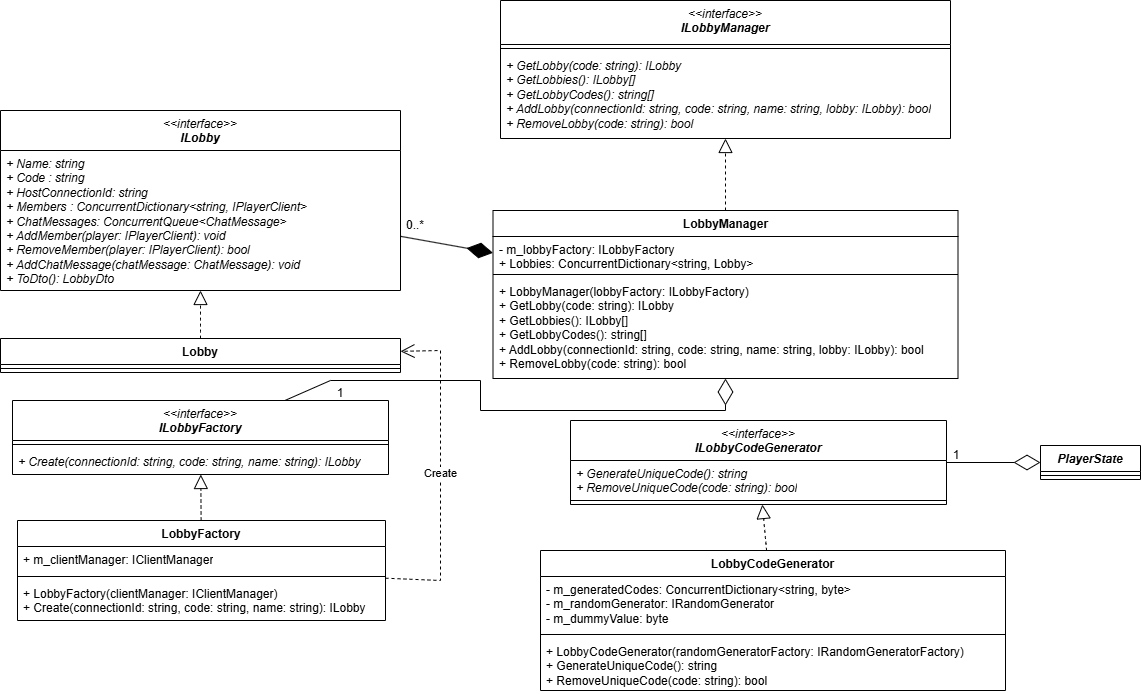

The diagram above was exported from draw.io. Its source (the exported page's mxGraphModel, read from the mxfile embedded in the PNG):
<mxGraphModel dx="3683" dy="1833" grid="1" gridSize="10" guides="1" tooltips="1" connect="1" arrows="1" fold="1" page="1" pageScale="1" pageWidth="827" pageHeight="1169" math="0" shadow="0">
  <root>
    <mxCell id="0" />
    <mxCell id="1" parent="0" />
    <mxCell id="2" parent="1" style="swimlane;fontStyle=1;align=center;verticalAlign=top;childLayout=stackLayout;horizontal=1;startSize=26;horizontalStack=0;resizeParent=1;resizeParentMax=0;resizeLast=0;collapsible=1;marginBottom=0;whiteSpace=wrap;html=1;" value="Lobby" vertex="1">
      <mxGeometry height="34" width="400" x="390" y="1858" as="geometry" />
    </mxCell>
    <mxCell id="3" parent="2" style="line;strokeWidth=1;fillColor=none;align=left;verticalAlign=middle;spacingTop=-1;spacingLeft=3;spacingRight=3;rotatable=0;labelPosition=right;points=[];portConstraint=eastwest;strokeColor=inherit;" value="" vertex="1">
      <mxGeometry height="8" width="400" y="26" as="geometry" />
    </mxCell>
    <mxCell id="4" parent="1" style="swimlane;fontStyle=1;align=center;verticalAlign=top;childLayout=stackLayout;horizontal=1;startSize=26;horizontalStack=0;resizeParent=1;resizeParentMax=0;resizeLast=0;collapsible=1;marginBottom=0;whiteSpace=wrap;html=1;" value="LobbyManager" vertex="1">
      <mxGeometry height="168" width="465" x="882.5" y="1730" as="geometry" />
    </mxCell>
    <mxCell id="5" parent="4" style="text;strokeColor=none;fillColor=none;align=left;verticalAlign=top;spacingLeft=4;spacingRight=4;overflow=hidden;rotatable=0;points=[[0,0.5],[1,0.5]];portConstraint=eastwest;whiteSpace=wrap;html=1;" value="&lt;div&gt;-&amp;nbsp;m_lobbyFactory:&amp;nbsp;ILobbyFactory&lt;/div&gt;+ Lobbies: ConcurrentDictionary&amp;lt;string, Lobby&amp;gt;" vertex="1">
      <mxGeometry height="34" width="465" y="26" as="geometry" />
    </mxCell>
    <mxCell id="6" parent="4" style="line;strokeWidth=1;fillColor=none;align=left;verticalAlign=middle;spacingTop=-1;spacingLeft=3;spacingRight=3;rotatable=0;labelPosition=right;points=[];portConstraint=eastwest;strokeColor=inherit;" value="" vertex="1">
      <mxGeometry height="8" width="465" y="60" as="geometry" />
    </mxCell>
    <mxCell id="7" parent="4" style="text;strokeColor=none;fillColor=none;align=left;verticalAlign=top;spacingLeft=4;spacingRight=4;overflow=hidden;rotatable=0;points=[[0,0.5],[1,0.5]];portConstraint=eastwest;whiteSpace=wrap;html=1;" value="+ LobbyManager(lobbyFactory: ILobbyFactory)&lt;div&gt;&lt;div&gt;+ GetLobby(code: string): ILobby&lt;/div&gt;&lt;div&gt;+ GetLobbies(): ILobby[]&lt;/div&gt;&lt;div&gt;+ GetLobbyCodes(): string[]&lt;/div&gt;&lt;div&gt;+ AddLobby(connectionId: string, code: string, name: string, lobby: ILobby): bool&lt;/div&gt;&lt;div&gt;+ RemoveLobby(code: string): bool&lt;/div&gt;&lt;/div&gt;" vertex="1">
      <mxGeometry height="100" width="465" y="68" as="geometry" />
    </mxCell>
    <mxCell id="8" parent="1" style="swimlane;fontStyle=1;align=center;verticalAlign=top;childLayout=stackLayout;horizontal=1;startSize=26;horizontalStack=0;resizeParent=1;resizeParentMax=0;resizeLast=0;collapsible=1;marginBottom=0;whiteSpace=wrap;html=1;" value="LobbyFactory" vertex="1">
      <mxGeometry height="100" width="368" x="407" y="2040" as="geometry" />
    </mxCell>
    <mxCell id="9" parent="8" style="text;strokeColor=none;fillColor=none;align=left;verticalAlign=top;spacingLeft=4;spacingRight=4;overflow=hidden;rotatable=0;points=[[0,0.5],[1,0.5]];portConstraint=eastwest;whiteSpace=wrap;html=1;" value="+ m_clientManager: IClientManager" vertex="1">
      <mxGeometry height="26" width="368" y="26" as="geometry" />
    </mxCell>
    <mxCell id="10" parent="8" style="line;strokeWidth=1;fillColor=none;align=left;verticalAlign=middle;spacingTop=-1;spacingLeft=3;spacingRight=3;rotatable=0;labelPosition=right;points=[];portConstraint=eastwest;strokeColor=inherit;" value="" vertex="1">
      <mxGeometry height="8" width="368" y="52" as="geometry" />
    </mxCell>
    <mxCell id="11" parent="8" style="text;strokeColor=none;fillColor=none;align=left;verticalAlign=top;spacingLeft=4;spacingRight=4;overflow=hidden;rotatable=0;points=[[0,0.5],[1,0.5]];portConstraint=eastwest;whiteSpace=wrap;html=1;" value="&lt;div&gt;+&amp;nbsp;&lt;span style=&quot;background-color: transparent;&quot;&gt;LobbyFactory(&lt;/span&gt;&lt;span style=&quot;background-color: transparent;&quot;&gt;clientManager:&amp;nbsp;&lt;/span&gt;&lt;span style=&quot;background-color: transparent;&quot;&gt;IClientManager&lt;/span&gt;&lt;span style=&quot;background-color: transparent; color: light-dark(rgb(0, 0, 0), rgb(255, 255, 255));&quot;&gt;)&lt;/span&gt;&lt;/div&gt;+ Create(connectionId: string, code: string,&amp;nbsp;name: string): ILobby" vertex="1">
      <mxGeometry height="40" width="368" y="60" as="geometry" />
    </mxCell>
    <mxCell id="12" parent="1" style="swimlane;fontStyle=1;align=center;verticalAlign=top;childLayout=stackLayout;horizontal=1;startSize=40;horizontalStack=0;resizeParent=1;resizeParentMax=0;resizeLast=0;collapsible=1;marginBottom=0;whiteSpace=wrap;html=1;" value="&lt;div&gt;&lt;i style=&quot;font-weight: normal;&quot;&gt;&amp;lt;&amp;lt;interface&amp;gt;&amp;gt;&lt;/i&gt;&lt;i&gt;&lt;/i&gt;&lt;/div&gt;&lt;i&gt;ILobbyFactory&lt;/i&gt;" vertex="1">
      <mxGeometry height="74" width="376" x="402" y="1920" as="geometry" />
    </mxCell>
    <mxCell id="13" parent="12" style="line;strokeWidth=1;fillColor=none;align=left;verticalAlign=middle;spacingTop=-1;spacingLeft=3;spacingRight=3;rotatable=0;labelPosition=right;points=[];portConstraint=eastwest;strokeColor=inherit;" value="" vertex="1">
      <mxGeometry height="8" width="376" y="40" as="geometry" />
    </mxCell>
    <mxCell id="14" parent="12" style="text;strokeColor=none;fillColor=none;align=left;verticalAlign=top;spacingLeft=4;spacingRight=4;overflow=hidden;rotatable=0;points=[[0,0.5],[1,0.5]];portConstraint=eastwest;whiteSpace=wrap;html=1;" value="&lt;i&gt;+ Create(connectionId: string, code&lt;/i&gt;&lt;i&gt;: string,&amp;nbsp;&lt;/i&gt;&lt;i&gt;name: string&lt;/i&gt;&lt;i&gt;): ILobby&lt;/i&gt;" vertex="1">
      <mxGeometry height="26" width="376" y="48" as="geometry" />
    </mxCell>
    <mxCell id="15" edge="1" parent="1" source="8" style="endArrow=block;dashed=1;endFill=0;endSize=12;html=1;rounded=0;" target="12" value="">
      <mxGeometry relative="1" width="160" as="geometry">
        <mxPoint x="640" y="1710" as="sourcePoint" />
        <mxPoint x="800" y="1710" as="targetPoint" />
      </mxGeometry>
    </mxCell>
    <mxCell id="16" parent="1" style="swimlane;fontStyle=1;align=center;verticalAlign=top;childLayout=stackLayout;horizontal=1;startSize=44;horizontalStack=0;resizeParent=1;resizeParentMax=0;resizeLast=0;collapsible=1;marginBottom=0;whiteSpace=wrap;html=1;" value="&lt;div&gt;&lt;i style=&quot;font-weight: normal;&quot;&gt;&amp;lt;&amp;lt;interface&amp;gt;&amp;gt;&lt;/i&gt;&lt;i&gt;&lt;/i&gt;&lt;/div&gt;&lt;i&gt;ILobbyManager&lt;/i&gt;" vertex="1">
      <mxGeometry height="138" width="450" x="890" y="1520" as="geometry" />
    </mxCell>
    <mxCell id="17" parent="16" style="line;strokeWidth=1;fillColor=none;align=left;verticalAlign=middle;spacingTop=-1;spacingLeft=3;spacingRight=3;rotatable=0;labelPosition=right;points=[];portConstraint=eastwest;strokeColor=inherit;" value="" vertex="1">
      <mxGeometry height="8" width="450" y="44" as="geometry" />
    </mxCell>
    <mxCell id="18" parent="16" style="text;strokeColor=none;fillColor=none;align=left;verticalAlign=top;spacingLeft=4;spacingRight=4;overflow=hidden;rotatable=0;points=[[0,0.5],[1,0.5]];portConstraint=eastwest;whiteSpace=wrap;html=1;" value="&lt;div&gt;&lt;i&gt;+ GetLobby(code: string): ILobby&lt;/i&gt;&lt;/div&gt;&lt;div&gt;&lt;i&gt;+ GetLobbies(): ILobby[]&lt;/i&gt;&lt;/div&gt;&lt;div&gt;&lt;i&gt;+ GetLobbyCodes(): string[]&lt;/i&gt;&lt;/div&gt;&lt;div&gt;&lt;i&gt;+ AddLobby(connectionId: string, code: string, name: string, lobby: ILobby): bool&lt;/i&gt;&lt;/div&gt;&lt;div&gt;&lt;i&gt;+ RemoveLobby(code: string): bool&lt;/i&gt;&lt;/div&gt;" vertex="1">
      <mxGeometry height="86" width="450" y="52" as="geometry" />
    </mxCell>
    <mxCell id="19" edge="1" parent="1" source="4" style="endArrow=block;dashed=1;endFill=0;endSize=12;html=1;rounded=0;" target="16" value="">
      <mxGeometry relative="1" width="160" as="geometry">
        <Array as="points" />
        <mxPoint x="1280" y="1440" as="sourcePoint" />
        <mxPoint x="1115" y="1674" as="targetPoint" />
      </mxGeometry>
    </mxCell>
    <mxCell id="20" parent="1" style="swimlane;fontStyle=1;align=center;verticalAlign=top;childLayout=stackLayout;horizontal=1;startSize=40;horizontalStack=0;resizeParent=1;resizeParentMax=0;resizeLast=0;collapsible=1;marginBottom=0;whiteSpace=wrap;html=1;" value="&lt;div&gt;&lt;i style=&quot;font-weight: normal;&quot;&gt;&amp;lt;&amp;lt;interface&amp;gt;&amp;gt;&lt;/i&gt;&lt;/div&gt;&lt;i&gt;ILobby&lt;/i&gt;" vertex="1">
      <mxGeometry height="180" width="400" x="390" y="1630" as="geometry" />
    </mxCell>
    <mxCell id="21" parent="20" style="text;strokeColor=none;fillColor=none;align=left;verticalAlign=top;spacingLeft=4;spacingRight=4;overflow=hidden;rotatable=0;points=[[0,0.5],[1,0.5]];portConstraint=eastwest;whiteSpace=wrap;html=1;" value="&lt;i&gt;+ Name: string&lt;/i&gt;&lt;div&gt;&lt;i&gt;+ Code : string&lt;/i&gt;&lt;/div&gt;&lt;div&gt;&lt;i&gt;+ HostConnectionId: string&lt;br&gt;&lt;/i&gt;&lt;div&gt;&lt;i&gt;+ Members : ConcurrentDictionary&amp;lt;string, IPlayerClient&amp;gt;&lt;/i&gt;&lt;/div&gt;&lt;div&gt;&lt;i&gt;+ ChatMessages:&amp;nbsp;ConcurrentQueue&amp;lt;ChatMessage&amp;gt;&lt;/i&gt;&lt;/div&gt;&lt;/div&gt;&lt;div&gt;&lt;div&gt;&lt;i&gt;+ AddMember(player: IPlayerClient): void&lt;/i&gt;&lt;/div&gt;&lt;div&gt;&lt;i&gt;+ RemoveMember(player: IPlayerClient): bool&lt;/i&gt;&lt;/div&gt;&lt;div&gt;&lt;i&gt;+ AddChatMessage(chatMessage: ChatMessage): void&lt;/i&gt;&lt;/div&gt;&lt;/div&gt;&lt;div&gt;&lt;i&gt;+ ToDto(): LobbyDto&lt;/i&gt;&lt;/div&gt;" vertex="1">
      <mxGeometry height="140" width="400" y="40" as="geometry" />
    </mxCell>
    <mxCell id="22" edge="1" parent="1" source="2" style="endArrow=block;dashed=1;endFill=0;endSize=12;html=1;rounded=0;fontSize=12;curved=1;" target="20" value="">
      <mxGeometry relative="1" width="160" as="geometry">
        <mxPoint x="750" y="1850" as="sourcePoint" />
        <mxPoint x="910" y="1850" as="targetPoint" />
      </mxGeometry>
    </mxCell>
    <mxCell id="23" parent="1" style="swimlane;fontStyle=1;align=center;verticalAlign=top;childLayout=stackLayout;horizontal=1;startSize=40;horizontalStack=0;resizeParent=1;resizeParentMax=0;resizeLast=0;collapsible=1;marginBottom=0;whiteSpace=wrap;html=1;" value="&lt;div&gt;&lt;i style=&quot;font-weight: normal;&quot;&gt;&amp;lt;&amp;lt;interface&amp;gt;&amp;gt;&lt;/i&gt;&lt;i&gt;&lt;/i&gt;&lt;/div&gt;&lt;i&gt;ILobbyCodeGenerator&lt;/i&gt;" vertex="1">
      <mxGeometry height="84" width="376" x="960" y="1940" as="geometry" />
    </mxCell>
    <mxCell id="24" parent="23" style="text;strokeColor=none;fillColor=none;align=left;verticalAlign=top;spacingLeft=4;spacingRight=4;overflow=hidden;rotatable=0;points=[[0,0.5],[1,0.5]];portConstraint=eastwest;whiteSpace=wrap;html=1;" value="&lt;i&gt;+ GenerateUniqueCode(&lt;/i&gt;&lt;i&gt;): string&lt;/i&gt;&lt;div&gt;&lt;i&gt;+&amp;nbsp;&lt;/i&gt;&lt;span style=&quot;background-color: transparent;&quot;&gt;&lt;i&gt;RemoveUniqueCode(code: string): bool&lt;/i&gt;&lt;/span&gt;&lt;/div&gt;" vertex="1">
      <mxGeometry height="36" width="376" y="40" as="geometry" />
    </mxCell>
    <mxCell id="25" parent="23" style="line;strokeWidth=1;fillColor=none;align=left;verticalAlign=middle;spacingTop=-1;spacingLeft=3;spacingRight=3;rotatable=0;labelPosition=right;points=[];portConstraint=eastwest;strokeColor=inherit;" value="" vertex="1">
      <mxGeometry height="8" width="376" y="76" as="geometry" />
    </mxCell>
    <mxCell id="26" parent="1" style="swimlane;fontStyle=1;align=center;verticalAlign=top;childLayout=stackLayout;horizontal=1;startSize=26;horizontalStack=0;resizeParent=1;resizeParentMax=0;resizeLast=0;collapsible=1;marginBottom=0;whiteSpace=wrap;html=1;" value="LobbyCodeGenerator" vertex="1">
      <mxGeometry height="140" width="465" x="930" y="2070" as="geometry" />
    </mxCell>
    <mxCell id="27" parent="26" style="text;strokeColor=none;fillColor=none;align=left;verticalAlign=top;spacingLeft=4;spacingRight=4;overflow=hidden;rotatable=0;points=[[0,0.5],[1,0.5]];portConstraint=eastwest;whiteSpace=wrap;html=1;" value="&lt;div&gt;-&amp;nbsp;m_generatedCodes:&amp;nbsp;ConcurrentDictionary&amp;lt;string, byte&amp;gt;&lt;/div&gt;- m_randomGenerator: IRandomGenerator&lt;div&gt;-&amp;nbsp;m_dummyValue: byte&lt;/div&gt;" vertex="1">
      <mxGeometry height="54" width="465" y="26" as="geometry" />
    </mxCell>
    <mxCell id="28" parent="26" style="line;strokeWidth=1;fillColor=none;align=left;verticalAlign=middle;spacingTop=-1;spacingLeft=3;spacingRight=3;rotatable=0;labelPosition=right;points=[];portConstraint=eastwest;strokeColor=inherit;" value="" vertex="1">
      <mxGeometry height="8" width="465" y="80" as="geometry" />
    </mxCell>
    <mxCell id="29" parent="26" style="text;strokeColor=none;fillColor=none;align=left;verticalAlign=top;spacingLeft=4;spacingRight=4;overflow=hidden;rotatable=0;points=[[0,0.5],[1,0.5]];portConstraint=eastwest;whiteSpace=wrap;html=1;" value="+&amp;nbsp;LobbyCodeGenerator(randomGeneratorFactory: IRandomGeneratorFactory)&lt;div&gt;+ GenerateUniqueCode(): string&lt;div&gt;+&amp;nbsp;&lt;span style=&quot;background-color: transparent;&quot;&gt;RemoveUniqueCode(code: string): bool&lt;/span&gt;&lt;/div&gt;&lt;/div&gt;" vertex="1">
      <mxGeometry height="52" width="465" y="88" as="geometry" />
    </mxCell>
    <mxCell id="30" edge="1" parent="1" source="26" style="endArrow=block;dashed=1;endFill=0;endSize=12;html=1;rounded=0;fontSize=12;curved=1;" target="23" value="">
      <mxGeometry relative="1" width="160" as="geometry">
        <mxPoint x="830" y="1880" as="sourcePoint" />
        <mxPoint x="990" y="1880" as="targetPoint" />
      </mxGeometry>
    </mxCell>
    <mxCell id="31" edge="1" parent="1" source="20" style="endArrow=diamondThin;endFill=1;endSize=24;html=1;rounded=0;" target="4" value="">
      <mxGeometry relative="1" width="160" as="geometry">
        <mxPoint x="880" y="1890" as="sourcePoint" />
        <mxPoint x="1040" y="1890" as="targetPoint" />
      </mxGeometry>
    </mxCell>
    <mxCell id="32" edge="1" parent="1" source="8" style="endArrow=open;endSize=12;dashed=1;html=1;rounded=0;" target="2" value="Create">
      <mxGeometry relative="1" width="160" as="geometry">
        <Array as="points">
          <mxPoint x="830" y="2100" />
          <mxPoint x="830" y="1870" />
        </Array>
        <mxPoint x="880" y="1890" as="sourcePoint" />
        <mxPoint x="1040" y="1890" as="targetPoint" />
      </mxGeometry>
    </mxCell>
    <mxCell id="33" parent="1" style="text;html=1;whiteSpace=wrap;strokeColor=none;fillColor=none;align=center;verticalAlign=middle;rounded=0;" value="0..*" vertex="1">
      <mxGeometry height="30" width="60" x="775" y="1730" as="geometry" />
    </mxCell>
    <mxCell id="34" edge="1" parent="1" source="12" style="endArrow=diamondThin;endFill=0;endSize=24;html=1;rounded=0;" target="4" value="">
      <mxGeometry relative="1" width="160" as="geometry">
        <Array as="points">
          <mxPoint x="720" y="1900" />
          <mxPoint x="870" y="1900" />
          <mxPoint x="870" y="1930" />
          <mxPoint x="1115" y="1930" />
        </Array>
        <mxPoint x="880" y="1890" as="sourcePoint" />
        <mxPoint x="1040" y="1890" as="targetPoint" />
      </mxGeometry>
    </mxCell>
    <mxCell id="35" parent="1" style="text;html=1;whiteSpace=wrap;strokeColor=none;fillColor=none;align=center;verticalAlign=middle;rounded=0;" value="1" vertex="1">
      <mxGeometry height="30" width="60" x="700" y="1898" as="geometry" />
    </mxCell>
    <mxCell id="36" parent="1" style="swimlane;fontStyle=1;align=center;verticalAlign=top;childLayout=stackLayout;horizontal=1;startSize=26;horizontalStack=0;resizeParent=1;resizeParentMax=0;resizeLast=0;collapsible=1;marginBottom=0;whiteSpace=wrap;html=1;" value="&lt;i&gt;PlayerState&lt;/i&gt;" vertex="1">
      <mxGeometry height="34" width="100" x="1430" y="1965" as="geometry" />
    </mxCell>
    <mxCell id="37" parent="36" style="line;strokeWidth=1;fillColor=none;align=left;verticalAlign=middle;spacingTop=-1;spacingLeft=3;spacingRight=3;rotatable=0;labelPosition=right;points=[];portConstraint=eastwest;strokeColor=inherit;" value="" vertex="1">
      <mxGeometry height="8" width="100" y="26" as="geometry" />
    </mxCell>
    <mxCell id="38" edge="1" parent="1" source="23" style="endArrow=diamondThin;endFill=0;endSize=24;html=1;rounded=0;" target="36" value="">
      <mxGeometry relative="1" width="160" as="geometry">
        <mxPoint x="1160" y="2070" as="sourcePoint" />
        <mxPoint x="1320" y="2070" as="targetPoint" />
      </mxGeometry>
    </mxCell>
    <mxCell id="39" parent="1" style="text;html=1;whiteSpace=wrap;strokeColor=none;fillColor=none;align=center;verticalAlign=middle;rounded=0;" value="1" vertex="1">
      <mxGeometry height="30" width="60" x="1315.75" y="1960" as="geometry" />
    </mxCell>
  </root>
</mxGraphModel>